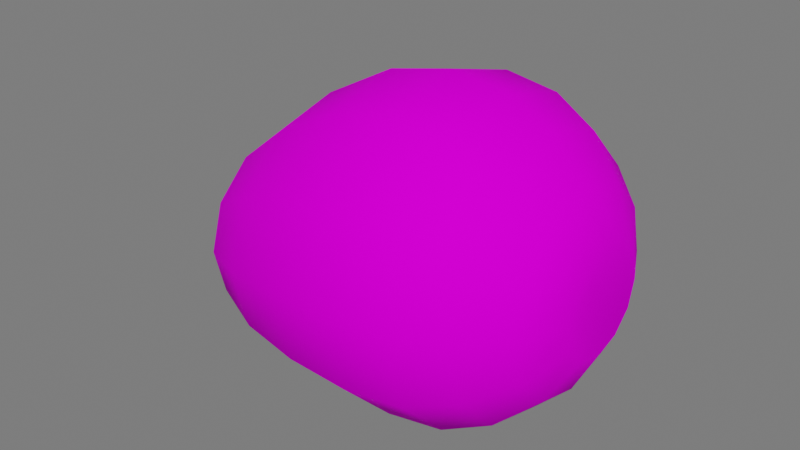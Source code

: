 # Source: Manga.blend  (saved by Blender 3.1.7; exported with 4.5.12 LTS)
import bpy
from mathutils import Matrix  # noqa: F401  (used for matrix-valued properties, if any)

bpy.ops.wm.read_factory_settings(use_empty=True)
scene = bpy.context.scene
scene.name = 'Scene'

# ---- collections
col_collection = bpy.data.collections.new('Collection'); scene.collection.children.link(col_collection)
col_luz__camera = bpy.data.collections.new('Luz, camera'); scene.collection.children.link(col_luz__camera)
col_piso = bpy.data.collections.new('Piso'); scene.collection.children.link(col_piso)

# ---- images (referenced by path relative to the original .blend; pixels are not part of the script)
import os
ASSET_DIR = os.environ.get("B2B_ASSET_DIR", "")  # directory of the original .blend (textures are referenced by path, not embedded)
HERE = os.path.dirname(os.path.abspath(__file__))  # packed textures are extracted next to this script under _unpacked/

def load_image(name, relpath, width, height, colorspace="sRGB"):
    """Load a texture the original file referenced (path relative to the .blend, or extracted next to this script)."""
    p = next((c for c in (os.path.join(HERE, relpath), os.path.join(ASSET_DIR, relpath)) if relpath and os.path.exists(c)), "")
    if p:
        img = bpy.data.images.load(p, check_existing=True)
        img.name = name
    else:  # same state as the original file: an image datablock whose file is absent (Cycles renders it pink)
        img = bpy.data.images.new(name, width, height)
        img.source = "FILE"
        img.filepath = "//" + (relpath or name)
    img.colorspace_settings.name = colorspace
    return img
img_atlas_1_png_002 = load_image('Atlas 1.png.002', 'Atlas 1.png', 1024, 1024, 'sRGB')

# ---- materials (node trees are filled in below, after node groups)
mat_atlas_2__completo = bpy.data.materials.new('Atlas 2 (Completo)')
mat_atlas_2__completo.use_transparent_shadow = False

# ---- material node trees
mat_atlas_2__completo.use_nodes = True; mat_atlas_2__completo.node_tree.nodes.clear()
_N = mat_atlas_2__completo.node_tree.nodes; _L = mat_atlas_2__completo.node_tree.links
n0 = _N.new('ShaderNodeOutputMaterial'); n0.name = 'Material Output'; n0.location = (300, 300)
n1 = _N.new('ShaderNodeBsdfPrincipled'); n1.name = 'Principled BSDF'; n1.location = (10, 300)
n1.distribution = 'GGX'
n1.subsurface_method = 'RANDOM_WALK_SKIN'
n1.inputs[2].default_value = 0.7915
n1.inputs[3].default_value = 1.45
n1.inputs[13].default_value = 0.01186
n1.inputs[27].default_value = (0.0, 0.0, 0.0, 1.0)
n1.inputs[28].default_value = 1.0
n2 = _N.new('ShaderNodeBump'); n2.name = 'Bump'; n2.location = (-173, -154)
n2.inputs[0].default_value = 0.0
n2.inputs[1].default_value = 1.0
n2.inputs[2].default_value = 1.0
n3 = _N.new('ShaderNodeTexImage'); n3.name = 'Image Texture'; n3.location = (-449, 225)
n3.image = img_atlas_1_png_002
_L.new(n1.outputs[0], n0.inputs[0])
_L.new(n3.outputs[0], n1.inputs[0])
_L.new(n3.outputs[0], n2.inputs[3])
_L.new(n2.outputs[0], n1.inputs[5])
n0.is_active_output = True

# ---- world
world_world = bpy.data.worlds.new('World'); scene.world = world_world
world_world.use_nodes = True; world_world.node_tree.nodes.clear()
_N = world_world.node_tree.nodes; _L = world_world.node_tree.links
n0 = _N.new('ShaderNodeOutputWorld'); n0.name = 'World Output'; n0.location = (300, 300)
n1 = _N.new('ShaderNodeBackground'); n1.name = 'Background'; n1.location = (10, 300)
n1.inputs[0].default_value = (0.05088, 0.05088, 0.05088, 1.0)
n1.inputs[1].default_value = 3.4
_L.new(n1.outputs[0], n0.inputs[0])
n0.is_active_output = True
world_world.color = (0.05088, 0.05088, 0.05088)
world_world.use_sun_shadow = False
world_world.sun_shadow_jitter_overblur = 0.0

# ---- meshes
me_sphere_020 = bpy.data.meshes.new('Sphere.020')
me_sphere_020.from_pydata([(-1.001, 0.951, -0.5616), (-1.001, 0.309, -1.204), (-0.5075, 0.2676, 1.344), (-0.4471, 0.509, 1.068), (-0.4485, 0.7006, 0.6644), (-0.4805, 0.8236, 0.2066), (-0.5006, 0.866, -0.2193), (-0.5254, 0.8236, -0.5616), (-0.5965, 0.7006, -0.8404), (-0.7071, 0.509, -1.062), (-0.8465, 0.2676, -1.204), (-0.394, 0.1545, 1.345), (-0.23, 0.2939, 1.072), (-0.1487, 0.4045, 0.6726), (-0.129, 0.4755, 0.2141), (-0.1339, 0.5, -0.2176), (-0.1773, 0.4755, -0.5616), (-0.3003, 0.4045, -0.8404), (-0.4919, 0.2939, -1.062), (-0.7334, 0.1545, -1.204), (-0.3525, -7.698e-06, 1.345), (-0.1505, -7.669e-06, 1.074), (-0.0391, -7.649e-06, 0.6753), (-0.0004451, -7.659e-06, 0.2168), (0.0004451, -7.615e-06, -0.2168), (-0.04991, -7.64e-06, -0.5616), (-0.192, -7.611e-06, -0.8404), (-0.4132, -7.611e-06, -1.062), (-0.692, -7.626e-06, -1.204), (-0.394, -0.1545, 1.345), (-0.23, -0.2939, 1.072), (-0.1487, -0.4045, 0.6726), (-0.129, -0.4755, 0.2141), (-0.1339, -0.5, -0.2176), (-0.1773, -0.4755, -0.5616), (-0.3003, -0.4045, -0.8404), (-0.4919, -0.2939, -1.062), (-0.7334, -0.1545, -1.204), (-0.5075, -0.2676, 1.344), (-0.4471, -0.509, 1.068), (-0.4485, -0.7006, 0.6644), (-0.4805, -0.8236, 0.2066), (-0.5006, -0.866, -0.2193), (-0.5254, -0.8236, -0.5616), (-0.5965, -0.7006, -0.8404), (-0.7071, -0.509, -1.062), (-0.8465, -0.2676, -1.204), (-0.6625, -0.309, 1.343), (-0.7436, -0.5878, 1.062), (-0.8579, -0.809, 0.6534), (-0.9603, -0.9511, 0.1972), (-1.001, -1.0, -0.22), (-1.001, -0.9511, -0.5616), (-1.001, -0.809, -0.8404), (-1.001, -0.5878, -1.062), (-1.001, -0.309, -1.204), (-1.001, -7.63e-06, -1.109), (-0.8175, -0.2676, 1.342), (-1.04, -0.509, 1.056), (-1.267, -0.7006, 0.643), (-1.439, -0.8236, 0.1891), (-1.501, -0.866, -0.22), (-1.476, -0.8236, -0.5616), (-1.405, -0.7006, -0.8404), (-1.295, -0.509, -1.062), (-1.155, -0.2676, -1.204), (-0.931, -0.1545, 1.341), (-1.257, -0.2939, 1.051), (-1.567, -0.4045, 0.6355), (-1.79, -0.4755, 0.184), (-1.867, -0.5, -0.22), (-1.825, -0.4755, -0.5616), (-1.702, -0.4045, -0.8404), (-1.51, -0.2939, -1.062), (-1.269, -0.1545, -1.204), (-0.634, -7.689e-06, 1.445), (-0.9725, -7.638e-06, 1.341), (-1.337, -7.667e-06, 1.05), (-1.676, -7.646e-06, 0.6329), (-1.918, -7.537e-06, 0.1823), (-2.001, -7.615e-06, -0.22), (-1.952, -7.521e-06, -0.5616), (-1.81, -7.611e-06, -0.8404), (-1.589, -7.611e-06, -1.062), (-1.31, -7.566e-06, -1.204), (-0.931, 0.1545, 1.341), (-1.257, 0.2939, 1.052), (-1.566, 0.4045, 0.6356), (-1.79, 0.4755, 0.1841), (-1.867, 0.5, -0.22), (-1.825, 0.4755, -0.5616), (-1.702, 0.4045, -0.8404), (-1.51, 0.2939, -1.062), (-1.269, 0.1545, -1.204), (-0.8175, 0.2676, 1.342), (-1.04, 0.509, 1.056), (-1.267, 0.7006, 0.643), (-1.439, 0.8236, 0.1891), (-1.501, 0.866, -0.22), (-1.476, 0.8236, -0.5616), (-1.405, 0.7006, -0.8404), (-1.295, 0.509, -1.062), (-1.155, 0.2676, -1.204), (-0.6625, 0.309, 1.343), (-0.7436, 0.5878, 1.062), (-0.8579, 0.809, 0.6534), (-0.9603, 0.951, 0.1972), (-1.001, 1.0, -0.22), (-1.001, 0.809, -0.8404), (-1.001, 0.5878, -1.062)], [], [(108, 0, 7, 8), (106, 105, 4, 5), (103, 75, 2), (109, 108, 8, 9), (107, 106, 5, 6), (104, 103, 2, 3), (1, 109, 9, 10), (0, 107, 6, 7), (105, 104, 3, 4), (56, 1, 10), (5, 4, 13, 14), (2, 75, 11), (9, 8, 17, 18), (6, 5, 14, 15), (3, 2, 11, 12), (10, 9, 18, 19), (7, 6, 15, 16), (4, 3, 12, 13), (56, 10, 19), (8, 7, 16, 17), (56, 19, 28), (17, 16, 25, 26), (14, 13, 22, 23), (11, 75, 20), (18, 17, 26, 27), (15, 14, 23, 24), (12, 11, 20, 21), (19, 18, 27, 28), (16, 15, 24, 25), (13, 12, 21, 22), (25, 24, 33, 34), (22, 21, 30, 31), (56, 28, 37), (26, 25, 34, 35), (23, 22, 31, 32), (20, 75, 29), (27, 26, 35, 36), (24, 23, 32, 33), (21, 20, 29, 30), (28, 27, 36, 37), (30, 29, 38, 39), (37, 36, 45, 46), (34, 33, 42, 43), (31, 30, 39, 40), (56, 37, 46), (35, 34, 43, 44), (32, 31, 40, 41), (29, 75, 38), (36, 35, 44, 45), (33, 32, 41, 42), (42, 41, 50, 51), (39, 38, 47, 48), (46, 45, 54, 55), (43, 42, 51, 52), (40, 39, 48, 49), (56, 46, 55), (44, 43, 52, 53), (41, 40, 49, 50), (38, 75, 47), (45, 44, 53, 54), (47, 75, 57), (54, 53, 63, 64), (51, 50, 60, 61), (48, 47, 57, 58), (55, 54, 64, 65), (52, 51, 61, 62), (49, 48, 58, 59), (56, 55, 65), (53, 52, 62, 63), (50, 49, 59, 60), (63, 62, 71, 72), (60, 59, 68, 69), (57, 75, 66), (64, 63, 72, 73), (61, 60, 69, 70), (58, 57, 66, 67), (65, 64, 73, 74), (62, 61, 70, 71), (59, 58, 67, 68), (56, 65, 74), (68, 67, 77, 78), (56, 74, 84), (72, 71, 81, 82), (69, 68, 78, 79), (66, 75, 76), (73, 72, 82, 83), (70, 69, 79, 80), (67, 66, 76, 77), (74, 73, 83, 84), (71, 70, 80, 81), (81, 80, 89, 90), (78, 77, 86, 87), (56, 84, 93), (82, 81, 90, 91), (79, 78, 87, 88), (76, 75, 85), (83, 82, 91, 92), (80, 79, 88, 89), (77, 76, 85, 86), (84, 83, 92, 93), (86, 85, 94, 95), (93, 92, 101, 102), (90, 89, 98, 99), (87, 86, 95, 96), (56, 93, 102), (91, 90, 99, 100), (88, 87, 96, 97), (85, 75, 94), (92, 91, 100, 101), (89, 88, 97, 98), (101, 100, 108, 109), (98, 97, 106, 107), (95, 94, 103, 104), (102, 101, 109, 1), (99, 98, 107, 0), (96, 95, 104, 105), (56, 102, 1), (100, 99, 0, 108), (97, 96, 105, 106), (94, 75, 103)])
me_sphere_020.polygons.foreach_set('use_smooth', [True] * 120)
_uv = me_sphere_020.uv_layers.new(name='UVMap')
_uv.uv.foreach_set('vector', [0.719, 0.8855, 0.7181, 0.8899, 0.707, 0.8899, 0.7096, 0.8855, 0.7181, 0.9018, 0.719, 0.909, 0.7096, 0.9092, 0.707, 0.902, 0.7222, 0.9199, 0.7241, 0.9215, 0.7186, 0.9199, 0.7201, 0.8826, 0.719, 0.8855, 0.7096, 0.8855, 0.7126, 0.8826, 0.7178, 0.8952, 0.7181, 0.9018, 0.707, 0.902, 0.7061, 0.8953, 0.7204, 0.9155, 0.7222, 0.9199, 0.7186, 0.9199, 0.7135, 0.9156, 0.7216, 0.8806, 0.7201, 0.8826, 0.7126, 0.8826, 0.7169, 0.8806, 0.7181, 0.8899, 0.7178, 0.8952, 0.7061, 0.8953, 0.707, 0.8899, 0.719, 0.909, 0.7204, 0.9155, 0.7135, 0.9156, 0.7096, 0.9092, 0.7241, 0.8787, 0.7216, 0.8806, 0.7169, 0.8806, 0.707, 0.902, 0.7096, 0.9092, 0.7157, 0.9093, 0.7142, 0.9021, 0.7186, 0.9199, 0.7241, 0.9215, 0.7209, 0.92, 0.7126, 0.8826, 0.7096, 0.8855, 0.7157, 0.8855, 0.7175, 0.8826, 0.7061, 0.8953, 0.707, 0.902, 0.7142, 0.9021, 0.7137, 0.8953, 0.7135, 0.9156, 0.7186, 0.9199, 0.7209, 0.92, 0.718, 0.9156, 0.7169, 0.8806, 0.7126, 0.8826, 0.7175, 0.8826, 0.7199, 0.8806, 0.707, 0.8899, 0.7061, 0.8953, 0.7137, 0.8953, 0.7142, 0.8899, 0.7096, 0.9092, 0.7135, 0.9156, 0.718, 0.9156, 0.7157, 0.9093, 0.7241, 0.8787, 0.7169, 0.8806, 0.7199, 0.8806, 0.7096, 0.8855, 0.707, 0.8899, 0.7142, 0.8899, 0.7157, 0.8855, 0.7241, 0.8787, 0.7199, 0.8806, 0.7241, 0.8806, 0.7157, 0.8855, 0.7142, 0.8899, 0.7241, 0.8899, 0.7241, 0.8855, 0.7142, 0.9021, 0.7157, 0.9093, 0.7241, 0.9094, 0.7241, 0.9021, 0.7209, 0.92, 0.7241, 0.9215, 0.7241, 0.92, 0.7175, 0.8826, 0.7157, 0.8855, 0.7241, 0.8855, 0.7241, 0.8826, 0.7137, 0.8953, 0.7142, 0.9021, 0.7241, 0.9021, 0.7241, 0.8953, 0.718, 0.9156, 0.7209, 0.92, 0.7241, 0.92, 0.7241, 0.9157, 0.7199, 0.8806, 0.7175, 0.8826, 0.7241, 0.8826, 0.7241, 0.8806, 0.7142, 0.8899, 0.7137, 0.8953, 0.7241, 0.8953, 0.7241, 0.8899, 0.7157, 0.9093, 0.718, 0.9156, 0.7241, 0.9157, 0.7241, 0.9094, 0.7241, 0.8899, 0.7241, 0.8953, 0.7346, 0.8953, 0.7341, 0.8899, 0.7241, 0.9094, 0.7241, 0.9157, 0.7303, 0.9156, 0.7326, 0.9093, 0.7241, 0.8787, 0.7241, 0.8806, 0.7284, 0.8806, 0.7241, 0.8855, 0.7241, 0.8899, 0.7341, 0.8899, 0.7326, 0.8855, 0.7241, 0.9021, 0.7241, 0.9094, 0.7326, 0.9093, 0.7341, 0.9021, 0.7241, 0.92, 0.7241, 0.9215, 0.7274, 0.92, 0.7241, 0.8826, 0.7241, 0.8855, 0.7326, 0.8855, 0.7308, 0.8826, 0.7241, 0.8953, 0.7241, 0.9021, 0.7341, 0.9021, 0.7346, 0.8953, 0.7241, 0.9157, 0.7241, 0.92, 0.7274, 0.92, 0.7303, 0.9156, 0.7241, 0.8806, 0.7241, 0.8826, 0.7308, 0.8826, 0.7284, 0.8806, 0.7303, 0.9156, 0.7274, 0.92, 0.7297, 0.9199, 0.7348, 0.9156, 0.7284, 0.8806, 0.7308, 0.8826, 0.7357, 0.8826, 0.7314, 0.8806, 0.7341, 0.8899, 0.7346, 0.8953, 0.7422, 0.8953, 0.7413, 0.8899, 0.7326, 0.9093, 0.7303, 0.9156, 0.7348, 0.9156, 0.7387, 0.9092, 0.7241, 0.8787, 0.7284, 0.8806, 0.7314, 0.8806, 0.7326, 0.8855, 0.7341, 0.8899, 0.7413, 0.8899, 0.7387, 0.8855, 0.7341, 0.9021, 0.7326, 0.9093, 0.7387, 0.9092, 0.7413, 0.902, 0.7274, 0.92, 0.7241, 0.9215, 0.7297, 0.9199, 0.7308, 0.8826, 0.7326, 0.8855, 0.7387, 0.8855, 0.7357, 0.8826, 0.7346, 0.8953, 0.7341, 0.9021, 0.7413, 0.902, 0.7422, 0.8953, 0.7422, 0.8953, 0.7413, 0.902, 0.7302, 0.9018, 0.7305, 0.8952, 0.7348, 0.9156, 0.7297, 0.9199, 0.7261, 0.9199, 0.7279, 0.9155, 0.7314, 0.8806, 0.7357, 0.8826, 0.7282, 0.8826, 0.7267, 0.8806, 0.7413, 0.8899, 0.7422, 0.8953, 0.7305, 0.8952, 0.7302, 0.8899, 0.7387, 0.9092, 0.7348, 0.9156, 0.7279, 0.9155, 0.7293, 0.909, 0.7241, 0.8787, 0.7314, 0.8806, 0.7267, 0.8806, 0.7387, 0.8855, 0.7413, 0.8899, 0.7302, 0.8899, 0.7293, 0.8855, 0.7413, 0.902, 0.7387, 0.9092, 0.7293, 0.909, 0.7302, 0.9018, 0.7297, 0.9199, 0.7241, 0.9215, 0.7261, 0.9199, 0.7357, 0.8826, 0.7387, 0.8855, 0.7293, 0.8855, 0.7282, 0.8826, 0.7261, 0.9199, 0.7241, 0.9215, 0.7297, 0.9199, 0.7282, 0.8826, 0.7293, 0.8855, 0.7387, 0.8855, 0.7357, 0.8826, 0.7305, 0.8952, 0.7302, 0.9018, 0.7413, 0.9017, 0.7422, 0.8952, 0.7279, 0.9155, 0.7261, 0.9199, 0.7297, 0.9199, 0.7348, 0.9154, 0.7267, 0.8806, 0.7282, 0.8826, 0.7357, 0.8826, 0.7314, 0.8806, 0.7302, 0.8899, 0.7305, 0.8952, 0.7422, 0.8952, 0.7413, 0.8899, 0.7293, 0.909, 0.7279, 0.9155, 0.7348, 0.9154, 0.7387, 0.9089, 0.7241, 0.8787, 0.7267, 0.8806, 0.7314, 0.8806, 0.7293, 0.8855, 0.7302, 0.8899, 0.7413, 0.8899, 0.7387, 0.8855, 0.7302, 0.9018, 0.7293, 0.909, 0.7387, 0.9089, 0.7413, 0.9017, 0.7387, 0.8855, 0.7413, 0.8899, 0.7341, 0.8899, 0.7326, 0.8855, 0.7413, 0.9017, 0.7387, 0.9089, 0.7326, 0.9088, 0.7341, 0.9016, 0.7297, 0.9199, 0.7241, 0.9215, 0.7274, 0.9199, 0.7357, 0.8826, 0.7387, 0.8855, 0.7326, 0.8855, 0.7308, 0.8826, 0.7422, 0.8952, 0.7413, 0.9017, 0.7341, 0.9016, 0.7346, 0.8952, 0.7348, 0.9154, 0.7297, 0.9199, 0.7274, 0.9199, 0.7303, 0.9153, 0.7314, 0.8806, 0.7357, 0.8826, 0.7308, 0.8826, 0.7284, 0.8806, 0.7413, 0.8899, 0.7422, 0.8952, 0.7346, 0.8952, 0.7341, 0.8899, 0.7387, 0.9089, 0.7348, 0.9154, 0.7303, 0.9153, 0.7326, 0.9088, 0.7241, 0.8787, 0.7314, 0.8806, 0.7284, 0.8806, 0.7326, 0.9088, 0.7303, 0.9153, 0.7241, 0.9153, 0.7241, 0.9087, 0.7241, 0.8787, 0.7284, 0.8806, 0.7241, 0.8806, 0.7326, 0.8855, 0.7341, 0.8899, 0.7241, 0.8899, 0.7241, 0.8855, 0.7341, 0.9016, 0.7326, 0.9088, 0.7241, 0.9087, 0.7241, 0.9016, 0.7274, 0.9199, 0.7241, 0.9215, 0.7241, 0.9199, 0.7308, 0.8826, 0.7326, 0.8855, 0.7241, 0.8855, 0.7241, 0.8826, 0.7346, 0.8952, 0.7341, 0.9016, 0.7241, 0.9016, 0.7241, 0.8952, 0.7303, 0.9153, 0.7274, 0.9199, 0.7241, 0.9199, 0.7241, 0.9153, 0.7284, 0.8806, 0.7308, 0.8826, 0.7241, 0.8826, 0.7241, 0.8806, 0.7341, 0.8899, 0.7346, 0.8952, 0.7241, 0.8952, 0.7241, 0.8899, 0.7241, 0.8899, 0.7241, 0.8952, 0.7137, 0.8952, 0.7142, 0.8899, 0.7241, 0.9087, 0.7241, 0.9153, 0.718, 0.9153, 0.7157, 0.9088, 0.7241, 0.8787, 0.7241, 0.8806, 0.7199, 0.8806, 0.7241, 0.8855, 0.7241, 0.8899, 0.7142, 0.8899, 0.7157, 0.8855, 0.7241, 0.9016, 0.7241, 0.9087, 0.7157, 0.9088, 0.7142, 0.9016, 0.7241, 0.9199, 0.7241, 0.9215, 0.7209, 0.9199, 0.7241, 0.8826, 0.7241, 0.8855, 0.7157, 0.8855, 0.7175, 0.8826, 0.7241, 0.8952, 0.7241, 0.9016, 0.7142, 0.9016, 0.7137, 0.8952, 0.7241, 0.9153, 0.7241, 0.9199, 0.7209, 0.9199, 0.718, 0.9153, 0.7241, 0.8806, 0.7241, 0.8826, 0.7175, 0.8826, 0.7199, 0.8806, 0.718, 0.9153, 0.7209, 0.9199, 0.7186, 0.9199, 0.7135, 0.9154, 0.7199, 0.8806, 0.7175, 0.8826, 0.7126, 0.8826, 0.7169, 0.8806, 0.7142, 0.8899, 0.7137, 0.8952, 0.7061, 0.8952, 0.707, 0.8899, 0.7157, 0.9088, 0.718, 0.9153, 0.7135, 0.9154, 0.7096, 0.9089, 0.7241, 0.8787, 0.7199, 0.8806, 0.7169, 0.8806, 0.7157, 0.8855, 0.7142, 0.8899, 0.707, 0.8899, 0.7096, 0.8855, 0.7142, 0.9016, 0.7157, 0.9088, 0.7096, 0.9089, 0.707, 0.9017, 0.7209, 0.9199, 0.7241, 0.9215, 0.7186, 0.9199, 0.7175, 0.8826, 0.7157, 0.8855, 0.7096, 0.8855, 0.7126, 0.8826, 0.7137, 0.8952, 0.7142, 0.9016, 0.707, 0.9017, 0.7061, 0.8952, 0.7126, 0.8826, 0.7096, 0.8855, 0.719, 0.8855, 0.7201, 0.8826, 0.7061, 0.8952, 0.707, 0.9017, 0.7181, 0.9018, 0.7178, 0.8952, 0.7135, 0.9154, 0.7186, 0.9199, 0.7222, 0.9199, 0.7204, 0.9155, 0.7169, 0.8806, 0.7126, 0.8826, 0.7201, 0.8826, 0.7216, 0.8806, 0.707, 0.8899, 0.7061, 0.8952, 0.7178, 0.8952, 0.7181, 0.8899, 0.7096, 0.9089, 0.7135, 0.9154, 0.7204, 0.9155, 0.719, 0.909, 0.7241, 0.8787, 0.7169, 0.8806, 0.7216, 0.8806, 0.7096, 0.8855, 0.707, 0.8899, 0.7181, 0.8899, 0.719, 0.8855, 0.707, 0.9017, 0.7096, 0.9089, 0.719, 0.909, 0.7181, 0.9018, 0.7186, 0.9199, 0.7241, 0.9215, 0.7222, 0.9199])
me_sphere_020.materials.append(mat_atlas_2__completo)
me_sphere_020.update()

# ---- objects
ob_sphere_007 = bpy.data.objects.new('Sphere.007', me_sphere_020)

# ---- transforms, parenting, visibility, modifiers, constraints
ob_sphere_007.location = (0.0, 0.0, 0.0)
ob_sphere_007.rotation_euler = (3.142, 1.571, 0.0)
ob_sphere_007.scale = (1.145, 1.145, 1.145)

# ---- collection membership
col_collection.objects.link(ob_sphere_007)

# ---- scene / render settings (as saved in the file)
scene.frame_start = 1; scene.frame_end = 20; scene.frame_set(10)
scene.render.engine = 'BLENDER_EEVEE_NEXT'
scene.cycles.sampling_pattern = 'TABULATED_SOBOL'
scene.cycles.use_light_tree = False
scene.view_settings.view_transform = 'Filmic'
bpy.context.view_layer.update()

# ---- added for rendering (the .blend has no active camera and no usable light): camera, sun
cam_auto = bpy.data.cameras.new('AutoCamera')
cam_auto.lens = 50.0
cam_auto.sensor_width = 36.0
cam_auto.clip_end = 1000.0
ob_auto_camera = bpy.data.objects.new('AutoCamera', cam_auto)
scene.collection.objects.link(ob_auto_camera)
ob_auto_camera.location = (3.96918, -4.92856, 4.43145)
ob_auto_camera.rotation_euler = (1.09748, -7.21219e-08, 0.694738)
scene.camera = ob_auto_camera
light_auto_sun = bpy.data.lights.new('AutoSun', 'SUN')
light_auto_sun.energy = 3.0
light_auto_sun.angle = 0.0523599
ob_auto_sun = bpy.data.objects.new('AutoSun', light_auto_sun)
scene.collection.objects.link(ob_auto_sun)
ob_auto_sun.rotation_euler = (0.872665, 0.174533, 0.523599)
bpy.context.view_layer.update()
